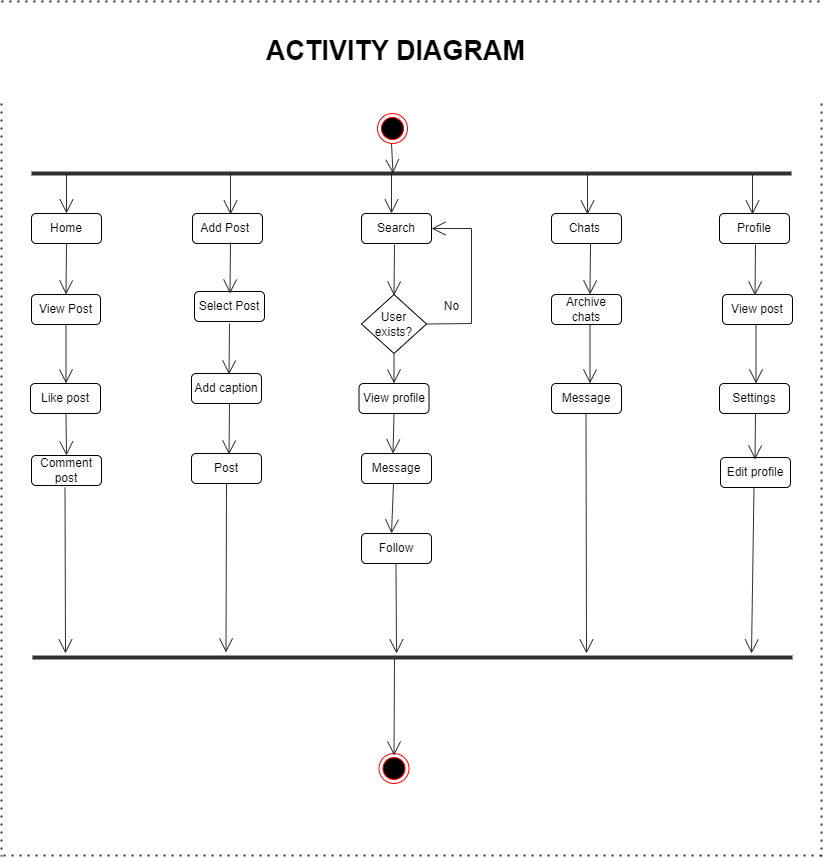

The diagram above was exported from draw.io. Its source (the exported page's mxGraphModel, read from the mxfile embedded in the PNG):
<mxGraphModel dx="1021" dy="529" grid="1" gridSize="10" guides="1" tooltips="1" connect="1" arrows="1" fold="1" page="1" pageScale="1" pageWidth="850" pageHeight="1100" background="#FFFFFF" math="0" shadow="0">
  <root>
    <mxCell id="0" />
    <mxCell id="1" parent="0" />
    <mxCell id="aalc28D1_hU_sragTO_F-1" value="" style="ellipse;html=1;shape=endState;fillColor=#000000;strokeColor=#ff0000;" vertex="1" parent="1">
      <mxGeometry x="386" y="122" width="30" height="30" as="geometry" />
    </mxCell>
    <mxCell id="aalc28D1_hU_sragTO_F-5" value="" style="endArrow=none;html=1;rounded=0;strokeColor=#1A1A1A;strokeWidth=4;shadow=0;sketch=0;opacity=90;" edge="1" parent="1">
      <mxGeometry width="50" height="50" relative="1" as="geometry">
        <mxPoint x="40" y="182" as="sourcePoint" />
        <mxPoint x="800" y="182" as="targetPoint" />
      </mxGeometry>
    </mxCell>
    <mxCell id="aalc28D1_hU_sragTO_F-6" value="Home" style="rounded=1;whiteSpace=wrap;html=1;" vertex="1" parent="1">
      <mxGeometry x="40" y="222" width="70" height="30" as="geometry" />
    </mxCell>
    <mxCell id="aalc28D1_hU_sragTO_F-7" value="Profile" style="rounded=1;whiteSpace=wrap;html=1;" vertex="1" parent="1">
      <mxGeometry x="728" y="222" width="70" height="30" as="geometry" />
    </mxCell>
    <mxCell id="aalc28D1_hU_sragTO_F-8" value="Search" style="rounded=1;whiteSpace=wrap;html=1;" vertex="1" parent="1">
      <mxGeometry x="370" y="222" width="70" height="30" as="geometry" />
    </mxCell>
    <mxCell id="aalc28D1_hU_sragTO_F-9" value="Add Post&lt;span style=&quot;white-space: pre;&quot;&gt;&#09;&lt;/span&gt;" style="rounded=1;whiteSpace=wrap;html=1;" vertex="1" parent="1">
      <mxGeometry x="201" y="222" width="70" height="30" as="geometry" />
    </mxCell>
    <mxCell id="aalc28D1_hU_sragTO_F-10" value="Chats&amp;nbsp;" style="rounded=1;whiteSpace=wrap;html=1;" vertex="1" parent="1">
      <mxGeometry x="560" y="222" width="70" height="30" as="geometry" />
    </mxCell>
    <mxCell id="aalc28D1_hU_sragTO_F-12" value="View Post" style="rounded=1;whiteSpace=wrap;html=1;" vertex="1" parent="1">
      <mxGeometry x="40" y="303" width="69" height="30" as="geometry" />
    </mxCell>
    <mxCell id="aalc28D1_hU_sragTO_F-13" value="Select Post" style="rounded=1;whiteSpace=wrap;html=1;" vertex="1" parent="1">
      <mxGeometry x="203" y="300" width="70" height="30" as="geometry" />
    </mxCell>
    <mxCell id="aalc28D1_hU_sragTO_F-14" value="Add caption" style="rounded=1;whiteSpace=wrap;html=1;" vertex="1" parent="1">
      <mxGeometry x="200" y="382" width="70" height="30" as="geometry" />
    </mxCell>
    <mxCell id="aalc28D1_hU_sragTO_F-15" value="Post" style="rounded=1;whiteSpace=wrap;html=1;" vertex="1" parent="1">
      <mxGeometry x="200" y="462" width="70" height="30" as="geometry" />
    </mxCell>
    <mxCell id="aalc28D1_hU_sragTO_F-17" value="User exists?" style="rhombus;whiteSpace=wrap;html=1;" vertex="1" parent="1">
      <mxGeometry x="370" y="303" width="65" height="59" as="geometry" />
    </mxCell>
    <mxCell id="aalc28D1_hU_sragTO_F-20" value="" style="endArrow=open;endFill=1;endSize=12;html=1;rounded=0;shadow=0;sketch=0;strokeColor=#1A1A1A;strokeWidth=1;opacity=90;exitX=1;exitY=0.5;exitDx=0;exitDy=0;entryX=1;entryY=0.5;entryDx=0;entryDy=0;" edge="1" parent="1" source="aalc28D1_hU_sragTO_F-17" target="aalc28D1_hU_sragTO_F-8">
      <mxGeometry width="160" relative="1" as="geometry">
        <mxPoint x="340" y="392" as="sourcePoint" />
        <mxPoint x="510" y="252" as="targetPoint" />
        <Array as="points">
          <mxPoint x="480" y="332" />
          <mxPoint x="480" y="237" />
        </Array>
      </mxGeometry>
    </mxCell>
    <mxCell id="aalc28D1_hU_sragTO_F-21" value="No" style="text;html=1;align=center;verticalAlign=middle;resizable=0;points=[];autosize=1;strokeColor=none;fillColor=none;" vertex="1" parent="1">
      <mxGeometry x="440" y="300" width="40" height="30" as="geometry" />
    </mxCell>
    <mxCell id="aalc28D1_hU_sragTO_F-22" value="View profile" style="rounded=1;whiteSpace=wrap;html=1;" vertex="1" parent="1">
      <mxGeometry x="367.5" y="392" width="70" height="30" as="geometry" />
    </mxCell>
    <mxCell id="aalc28D1_hU_sragTO_F-23" value="Message" style="rounded=1;whiteSpace=wrap;html=1;" vertex="1" parent="1">
      <mxGeometry x="370" y="462" width="70" height="30" as="geometry" />
    </mxCell>
    <mxCell id="aalc28D1_hU_sragTO_F-24" value="Follow" style="rounded=1;whiteSpace=wrap;html=1;" vertex="1" parent="1">
      <mxGeometry x="370" y="542" width="70" height="30" as="geometry" />
    </mxCell>
    <mxCell id="aalc28D1_hU_sragTO_F-25" value="Archive chats" style="rounded=1;whiteSpace=wrap;html=1;" vertex="1" parent="1">
      <mxGeometry x="560" y="303" width="70" height="30" as="geometry" />
    </mxCell>
    <mxCell id="aalc28D1_hU_sragTO_F-26" value="Message" style="rounded=1;whiteSpace=wrap;html=1;" vertex="1" parent="1">
      <mxGeometry x="560" y="392" width="70" height="30" as="geometry" />
    </mxCell>
    <mxCell id="aalc28D1_hU_sragTO_F-27" value="View post" style="rounded=1;whiteSpace=wrap;html=1;" vertex="1" parent="1">
      <mxGeometry x="731" y="303" width="70" height="30" as="geometry" />
    </mxCell>
    <mxCell id="aalc28D1_hU_sragTO_F-28" value="Settings" style="rounded=1;whiteSpace=wrap;html=1;" vertex="1" parent="1">
      <mxGeometry x="728" y="392" width="70" height="30" as="geometry" />
    </mxCell>
    <mxCell id="aalc28D1_hU_sragTO_F-29" value="Edit profile" style="rounded=1;whiteSpace=wrap;html=1;" vertex="1" parent="1">
      <mxGeometry x="729" y="466" width="70" height="30" as="geometry" />
    </mxCell>
    <mxCell id="aalc28D1_hU_sragTO_F-30" value="Like post" style="rounded=1;whiteSpace=wrap;html=1;" vertex="1" parent="1">
      <mxGeometry x="39" y="392" width="70" height="30" as="geometry" />
    </mxCell>
    <mxCell id="aalc28D1_hU_sragTO_F-31" value="Comment post" style="rounded=1;whiteSpace=wrap;html=1;" vertex="1" parent="1">
      <mxGeometry x="40" y="464" width="70" height="30" as="geometry" />
    </mxCell>
    <mxCell id="aalc28D1_hU_sragTO_F-32" value="" style="endArrow=none;html=1;rounded=0;strokeColor=#1A1A1A;strokeWidth=4;shadow=0;sketch=0;opacity=90;" edge="1" parent="1">
      <mxGeometry width="50" height="50" relative="1" as="geometry">
        <mxPoint x="41" y="666" as="sourcePoint" />
        <mxPoint x="801" y="666" as="targetPoint" />
      </mxGeometry>
    </mxCell>
    <mxCell id="aalc28D1_hU_sragTO_F-33" value="" style="ellipse;html=1;shape=endState;fillColor=#000000;strokeColor=#ff0000;" vertex="1" parent="1">
      <mxGeometry x="387.5" y="762" width="30" height="30" as="geometry" />
    </mxCell>
    <mxCell id="aalc28D1_hU_sragTO_F-34" value="" style="endArrow=open;endFill=1;endSize=12;html=1;rounded=0;shadow=0;sketch=0;strokeColor=#1A1A1A;strokeWidth=1;opacity=90;" edge="1" parent="1" target="aalc28D1_hU_sragTO_F-6">
      <mxGeometry width="160" relative="1" as="geometry">
        <mxPoint x="75" y="182" as="sourcePoint" />
        <mxPoint x="500" y="392" as="targetPoint" />
      </mxGeometry>
    </mxCell>
    <mxCell id="aalc28D1_hU_sragTO_F-35" value="" style="endArrow=open;endFill=1;endSize=12;html=1;rounded=0;shadow=0;sketch=0;strokeColor=#1A1A1A;strokeWidth=1;opacity=90;" edge="1" parent="1">
      <mxGeometry width="160" relative="1" as="geometry">
        <mxPoint x="239" y="183" as="sourcePoint" />
        <mxPoint x="239" y="223" as="targetPoint" />
      </mxGeometry>
    </mxCell>
    <mxCell id="aalc28D1_hU_sragTO_F-36" value="" style="endArrow=open;endFill=1;endSize=12;html=1;rounded=0;shadow=0;sketch=0;strokeColor=#1A1A1A;strokeWidth=1;opacity=90;" edge="1" parent="1">
      <mxGeometry width="160" relative="1" as="geometry">
        <mxPoint x="400" y="182" as="sourcePoint" />
        <mxPoint x="400" y="222" as="targetPoint" />
      </mxGeometry>
    </mxCell>
    <mxCell id="aalc28D1_hU_sragTO_F-37" value="" style="endArrow=open;endFill=1;endSize=12;html=1;rounded=0;shadow=0;sketch=0;strokeColor=#1A1A1A;strokeWidth=1;opacity=90;" edge="1" parent="1">
      <mxGeometry width="160" relative="1" as="geometry">
        <mxPoint x="596" y="183" as="sourcePoint" />
        <mxPoint x="596" y="223" as="targetPoint" />
      </mxGeometry>
    </mxCell>
    <mxCell id="aalc28D1_hU_sragTO_F-38" value="" style="endArrow=open;endFill=1;endSize=12;html=1;rounded=0;shadow=0;sketch=0;strokeColor=#1A1A1A;strokeWidth=1;opacity=90;" edge="1" parent="1">
      <mxGeometry width="160" relative="1" as="geometry">
        <mxPoint x="761" y="183" as="sourcePoint" />
        <mxPoint x="761" y="223" as="targetPoint" />
      </mxGeometry>
    </mxCell>
    <mxCell id="aalc28D1_hU_sragTO_F-39" value="" style="endArrow=open;endFill=1;endSize=12;html=1;rounded=0;shadow=0;sketch=0;strokeColor=#1A1A1A;strokeWidth=1;opacity=90;exitX=0.5;exitY=1;exitDx=0;exitDy=0;entryX=0.5;entryY=0;entryDx=0;entryDy=0;" edge="1" parent="1" source="aalc28D1_hU_sragTO_F-6" target="aalc28D1_hU_sragTO_F-12">
      <mxGeometry width="160" relative="1" as="geometry">
        <mxPoint x="78" y="246" as="sourcePoint" />
        <mxPoint x="78" y="305" as="targetPoint" />
      </mxGeometry>
    </mxCell>
    <mxCell id="aalc28D1_hU_sragTO_F-40" value="" style="endArrow=open;endFill=1;endSize=12;html=1;rounded=0;shadow=0;sketch=0;strokeColor=#1A1A1A;strokeWidth=1;opacity=90;exitX=0.5;exitY=1;exitDx=0;exitDy=0;entryX=0.5;entryY=0;entryDx=0;entryDy=0;" edge="1" parent="1">
      <mxGeometry width="160" relative="1" as="geometry">
        <mxPoint x="239" y="251" as="sourcePoint" />
        <mxPoint x="238.5" y="302" as="targetPoint" />
      </mxGeometry>
    </mxCell>
    <mxCell id="aalc28D1_hU_sragTO_F-41" value="" style="endArrow=open;endFill=1;endSize=12;html=1;rounded=0;shadow=0;sketch=0;strokeColor=#1A1A1A;strokeWidth=1;opacity=90;exitX=0.5;exitY=1;exitDx=0;exitDy=0;entryX=0.5;entryY=0;entryDx=0;entryDy=0;" edge="1" parent="1">
      <mxGeometry width="160" relative="1" as="geometry">
        <mxPoint x="403" y="253" as="sourcePoint" />
        <mxPoint x="402.5" y="304" as="targetPoint" />
      </mxGeometry>
    </mxCell>
    <mxCell id="aalc28D1_hU_sragTO_F-42" value="" style="endArrow=open;endFill=1;endSize=12;html=1;rounded=0;shadow=0;sketch=0;strokeColor=#1A1A1A;strokeWidth=1;opacity=90;exitX=0.5;exitY=1;exitDx=0;exitDy=0;entryX=0.5;entryY=0;entryDx=0;entryDy=0;" edge="1" parent="1">
      <mxGeometry width="160" relative="1" as="geometry">
        <mxPoint x="599" y="252" as="sourcePoint" />
        <mxPoint x="598.5" y="303" as="targetPoint" />
      </mxGeometry>
    </mxCell>
    <mxCell id="aalc28D1_hU_sragTO_F-43" value="" style="endArrow=open;endFill=1;endSize=12;html=1;rounded=0;shadow=0;sketch=0;strokeColor=#1A1A1A;strokeWidth=1;opacity=90;exitX=0.5;exitY=1;exitDx=0;exitDy=0;entryX=0.5;entryY=0;entryDx=0;entryDy=0;" edge="1" parent="1">
      <mxGeometry width="160" relative="1" as="geometry">
        <mxPoint x="764" y="253" as="sourcePoint" />
        <mxPoint x="763.5" y="304" as="targetPoint" />
      </mxGeometry>
    </mxCell>
    <mxCell id="aalc28D1_hU_sragTO_F-44" value="" style="endArrow=open;endFill=1;endSize=12;html=1;rounded=0;shadow=0;sketch=0;strokeColor=#1A1A1A;strokeWidth=1;opacity=90;exitX=0.5;exitY=1;exitDx=0;exitDy=0;entryX=0.5;entryY=0;entryDx=0;entryDy=0;" edge="1" parent="1" source="aalc28D1_hU_sragTO_F-12">
      <mxGeometry width="160" relative="1" as="geometry">
        <mxPoint x="75" y="341" as="sourcePoint" />
        <mxPoint x="74.5" y="392" as="targetPoint" />
      </mxGeometry>
    </mxCell>
    <mxCell id="aalc28D1_hU_sragTO_F-45" value="" style="endArrow=open;endFill=1;endSize=12;html=1;rounded=0;shadow=0;sketch=0;strokeColor=#1A1A1A;strokeWidth=1;opacity=90;entryX=0.5;entryY=0;entryDx=0;entryDy=0;" edge="1" parent="1">
      <mxGeometry width="160" relative="1" as="geometry">
        <mxPoint x="238" y="332" as="sourcePoint" />
        <mxPoint x="237.5" y="383" as="targetPoint" />
      </mxGeometry>
    </mxCell>
    <mxCell id="aalc28D1_hU_sragTO_F-46" value="" style="endArrow=open;endFill=1;endSize=12;html=1;rounded=0;shadow=0;sketch=0;strokeColor=#1A1A1A;strokeWidth=1;opacity=90;exitX=0.5;exitY=1;exitDx=0;exitDy=0;entryX=0.5;entryY=0;entryDx=0;entryDy=0;" edge="1" parent="1" source="aalc28D1_hU_sragTO_F-17" target="aalc28D1_hU_sragTO_F-22">
      <mxGeometry width="160" relative="1" as="geometry">
        <mxPoint x="404.5" y="333" as="sourcePoint" />
        <mxPoint x="404.5" y="392" as="targetPoint" />
      </mxGeometry>
    </mxCell>
    <mxCell id="aalc28D1_hU_sragTO_F-47" value="" style="endArrow=open;endFill=1;endSize=12;html=1;rounded=0;shadow=0;sketch=0;strokeColor=#1A1A1A;strokeWidth=1;opacity=90;exitX=0.5;exitY=1;exitDx=0;exitDy=0;entryX=0.5;entryY=0;entryDx=0;entryDy=0;" edge="1" parent="1">
      <mxGeometry width="160" relative="1" as="geometry">
        <mxPoint x="598.5" y="333" as="sourcePoint" />
        <mxPoint x="598.5" y="392" as="targetPoint" />
      </mxGeometry>
    </mxCell>
    <mxCell id="aalc28D1_hU_sragTO_F-48" value="" style="endArrow=open;endFill=1;endSize=12;html=1;rounded=0;shadow=0;sketch=0;strokeColor=#1A1A1A;strokeWidth=1;opacity=90;exitX=0.5;exitY=1;exitDx=0;exitDy=0;entryX=0.5;entryY=0;entryDx=0;entryDy=0;" edge="1" parent="1">
      <mxGeometry width="160" relative="1" as="geometry">
        <mxPoint x="764.5" y="333" as="sourcePoint" />
        <mxPoint x="764.5" y="392" as="targetPoint" />
      </mxGeometry>
    </mxCell>
    <mxCell id="aalc28D1_hU_sragTO_F-49" value="" style="endArrow=open;endFill=1;endSize=12;html=1;rounded=0;shadow=0;sketch=0;strokeColor=#1A1A1A;strokeWidth=1;opacity=90;exitX=0.5;exitY=1;exitDx=0;exitDy=0;entryX=0.5;entryY=0;entryDx=0;entryDy=0;" edge="1" parent="1" target="aalc28D1_hU_sragTO_F-31">
      <mxGeometry width="160" relative="1" as="geometry">
        <mxPoint x="74.5" y="422" as="sourcePoint" />
        <mxPoint x="74.5" y="481" as="targetPoint" />
      </mxGeometry>
    </mxCell>
    <mxCell id="aalc28D1_hU_sragTO_F-50" value="" style="endArrow=open;endFill=1;endSize=12;html=1;rounded=0;shadow=0;sketch=0;strokeColor=#1A1A1A;strokeWidth=1;opacity=90;entryX=0.5;entryY=0;entryDx=0;entryDy=0;" edge="1" parent="1">
      <mxGeometry width="160" relative="1" as="geometry">
        <mxPoint x="238" y="412" as="sourcePoint" />
        <mxPoint x="237.5" y="463" as="targetPoint" />
      </mxGeometry>
    </mxCell>
    <mxCell id="aalc28D1_hU_sragTO_F-51" value="" style="endArrow=open;endFill=1;endSize=12;html=1;rounded=0;shadow=0;sketch=0;strokeColor=#1A1A1A;strokeWidth=1;opacity=90;exitX=0.5;exitY=1;exitDx=0;exitDy=0;entryX=0.5;entryY=0;entryDx=0;entryDy=0;" edge="1" parent="1" source="aalc28D1_hU_sragTO_F-22">
      <mxGeometry width="160" relative="1" as="geometry">
        <mxPoint x="401.5" y="403" as="sourcePoint" />
        <mxPoint x="401.5" y="462" as="targetPoint" />
      </mxGeometry>
    </mxCell>
    <mxCell id="aalc28D1_hU_sragTO_F-52" value="" style="endArrow=open;endFill=1;endSize=12;html=1;rounded=0;shadow=0;sketch=0;strokeColor=#1A1A1A;strokeWidth=1;opacity=90;entryX=0.5;entryY=0;entryDx=0;entryDy=0;" edge="1" parent="1">
      <mxGeometry width="160" relative="1" as="geometry">
        <mxPoint x="764" y="422" as="sourcePoint" />
        <mxPoint x="763.5" y="468" as="targetPoint" />
      </mxGeometry>
    </mxCell>
    <mxCell id="aalc28D1_hU_sragTO_F-53" value="" style="endArrow=open;endFill=1;endSize=12;html=1;rounded=0;shadow=0;sketch=0;strokeColor=#1A1A1A;strokeWidth=1;opacity=90;exitX=0.5;exitY=1;exitDx=0;exitDy=0;" edge="1" parent="1">
      <mxGeometry width="160" relative="1" as="geometry">
        <mxPoint x="404.5" y="572" as="sourcePoint" />
        <mxPoint x="405" y="662" as="targetPoint" />
      </mxGeometry>
    </mxCell>
    <mxCell id="aalc28D1_hU_sragTO_F-55" value="" style="endArrow=open;endFill=1;endSize=12;html=1;rounded=0;shadow=0;sketch=0;strokeColor=#1A1A1A;strokeWidth=1;opacity=90;exitX=0.5;exitY=1;exitDx=0;exitDy=0;entryX=0.5;entryY=0;entryDx=0;entryDy=0;" edge="1" parent="1" source="aalc28D1_hU_sragTO_F-15">
      <mxGeometry width="160" relative="1" as="geometry">
        <mxPoint x="234.5" y="602" as="sourcePoint" />
        <mxPoint x="234.5" y="661" as="targetPoint" />
      </mxGeometry>
    </mxCell>
    <mxCell id="aalc28D1_hU_sragTO_F-56" value="" style="endArrow=open;endFill=1;endSize=12;html=1;rounded=0;shadow=0;sketch=0;strokeColor=#1A1A1A;strokeWidth=1;opacity=90;exitX=0.5;exitY=1;exitDx=0;exitDy=0;" edge="1" parent="1">
      <mxGeometry width="160" relative="1" as="geometry">
        <mxPoint x="402" y="492" as="sourcePoint" />
        <mxPoint x="400" y="542" as="targetPoint" />
      </mxGeometry>
    </mxCell>
    <mxCell id="aalc28D1_hU_sragTO_F-57" value="" style="endArrow=open;endFill=1;endSize=12;html=1;rounded=0;shadow=0;sketch=0;strokeColor=#1A1A1A;strokeWidth=1;opacity=90;exitX=0.5;exitY=1;exitDx=0;exitDy=0;" edge="1" parent="1">
      <mxGeometry width="160" relative="1" as="geometry">
        <mxPoint x="73.5" y="496" as="sourcePoint" />
        <mxPoint x="74" y="662" as="targetPoint" />
      </mxGeometry>
    </mxCell>
    <mxCell id="aalc28D1_hU_sragTO_F-58" value="" style="endArrow=open;endFill=1;endSize=12;html=1;rounded=0;shadow=0;sketch=0;strokeColor=#1A1A1A;strokeWidth=1;opacity=90;exitX=0.5;exitY=1;exitDx=0;exitDy=0;" edge="1" parent="1">
      <mxGeometry width="160" relative="1" as="geometry">
        <mxPoint x="594.5" y="422" as="sourcePoint" />
        <mxPoint x="595" y="662" as="targetPoint" />
      </mxGeometry>
    </mxCell>
    <mxCell id="aalc28D1_hU_sragTO_F-59" value="" style="endArrow=open;endFill=1;endSize=12;html=1;rounded=0;shadow=0;sketch=0;strokeColor=#1A1A1A;strokeWidth=1;opacity=90;exitX=0.5;exitY=1;exitDx=0;exitDy=0;" edge="1" parent="1">
      <mxGeometry width="160" relative="1" as="geometry">
        <mxPoint x="762.5" y="496" as="sourcePoint" />
        <mxPoint x="760" y="662" as="targetPoint" />
      </mxGeometry>
    </mxCell>
    <mxCell id="aalc28D1_hU_sragTO_F-60" value="" style="endArrow=open;endFill=1;endSize=12;html=1;rounded=0;shadow=0;sketch=0;strokeColor=#1A1A1A;strokeWidth=1;opacity=90;entryX=0.5;entryY=0;entryDx=0;entryDy=0;" edge="1" parent="1">
      <mxGeometry width="160" relative="1" as="geometry">
        <mxPoint x="403" y="667" as="sourcePoint" />
        <mxPoint x="402.5" y="764" as="targetPoint" />
      </mxGeometry>
    </mxCell>
    <mxCell id="aalc28D1_hU_sragTO_F-61" value="" style="endArrow=open;endFill=1;endSize=12;html=1;rounded=0;shadow=0;sketch=0;strokeColor=#1A1A1A;strokeWidth=1;opacity=90;entryX=0.5;entryY=0;entryDx=0;entryDy=0;" edge="1" parent="1">
      <mxGeometry width="160" relative="1" as="geometry">
        <mxPoint x="400" y="152" as="sourcePoint" />
        <mxPoint x="401.5" y="182" as="targetPoint" />
      </mxGeometry>
    </mxCell>
    <mxCell id="aalc28D1_hU_sragTO_F-64" value="" style="endArrow=none;dashed=1;html=1;dashPattern=1 3;strokeWidth=2;rounded=0;shadow=0;sketch=0;strokeColor=#1A1A1A;opacity=90;" edge="1" parent="1">
      <mxGeometry width="50" height="50" relative="1" as="geometry">
        <mxPoint x="10" y="10" as="sourcePoint" />
        <mxPoint x="830" y="10" as="targetPoint" />
      </mxGeometry>
    </mxCell>
    <mxCell id="aalc28D1_hU_sragTO_F-65" value="" style="endArrow=none;dashed=1;html=1;dashPattern=1 3;strokeWidth=2;rounded=0;shadow=0;sketch=0;strokeColor=#1A1A1A;opacity=90;" edge="1" parent="1">
      <mxGeometry width="50" height="50" relative="1" as="geometry">
        <mxPoint x="12" y="864" as="sourcePoint" />
        <mxPoint x="832" y="864" as="targetPoint" />
      </mxGeometry>
    </mxCell>
    <mxCell id="aalc28D1_hU_sragTO_F-66" value="" style="endArrow=none;dashed=1;html=1;dashPattern=1 3;strokeWidth=2;rounded=0;shadow=0;sketch=0;strokeColor=#1A1A1A;opacity=90;" edge="1" parent="1">
      <mxGeometry width="50" height="50" relative="1" as="geometry">
        <mxPoint x="10" y="112" as="sourcePoint" />
        <mxPoint x="10" y="864.8571428571429" as="targetPoint" />
      </mxGeometry>
    </mxCell>
    <mxCell id="aalc28D1_hU_sragTO_F-67" value="" style="endArrow=none;dashed=1;html=1;dashPattern=1 3;strokeWidth=2;rounded=0;shadow=0;sketch=0;strokeColor=#1A1A1A;opacity=90;" edge="1" parent="1">
      <mxGeometry width="50" height="50" relative="1" as="geometry">
        <mxPoint x="830" y="112" as="sourcePoint" />
        <mxPoint x="830" y="864.8571428571429" as="targetPoint" />
      </mxGeometry>
    </mxCell>
    <mxCell id="aalc28D1_hU_sragTO_F-68" value="&lt;b&gt;&lt;font style=&quot;font-size: 27px;&quot;&gt;ACTIVITY DIAGRAM&lt;/font&gt;&lt;/b&gt;" style="text;html=1;align=center;verticalAlign=middle;resizable=0;points=[];autosize=1;strokeColor=none;fillColor=none;" vertex="1" parent="1">
      <mxGeometry x="264" y="35" width="280" height="50" as="geometry" />
    </mxCell>
  </root>
</mxGraphModel>